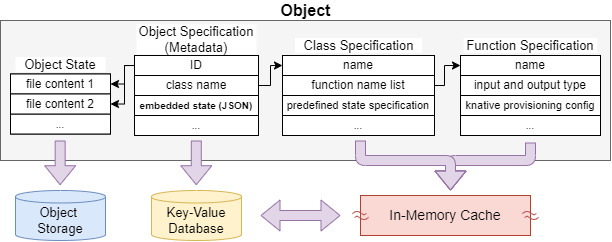

The diagram above was exported from draw.io. Its source (the exported page's mxGraphModel, read from the mxfile embedded in the PNG):
<mxGraphModel dx="716" dy="448" grid="1" gridSize="10" guides="1" tooltips="1" connect="1" arrows="1" fold="1" page="1" pageScale="1" pageWidth="827" pageHeight="1169" math="0" shadow="0">
  <root>
    <mxCell id="0" />
    <mxCell id="1" parent="0" />
    <mxCell id="aVtGH3g-rNT68AGkA9nY-41" value="" style="rounded=0;whiteSpace=wrap;html=1;labelBackgroundColor=none;fontSize=13;strokeColor=#666666;fillColor=#f5f5f5;fontColor=#333333;" parent="1" vertex="1">
      <mxGeometry x="290" y="130" width="610" height="140" as="geometry" />
    </mxCell>
    <mxCell id="aVtGH3g-rNT68AGkA9nY-43" value="Object" style="text;html=1;align=center;verticalAlign=middle;resizable=0;points=[];autosize=1;strokeColor=none;fillColor=none;fontSize=16;fontStyle=1" parent="1" vertex="1">
      <mxGeometry x="560" y="110" width="70" height="20" as="geometry" />
    </mxCell>
    <mxCell id="aVtGH3g-rNT68AGkA9nY-44" value="" style="rounded=0;whiteSpace=wrap;html=1;labelBackgroundColor=none;fontSize=12;strokeColor=#000000;verticalAlign=top;" parent="1" vertex="1">
      <mxGeometry x="300" y="183.5" width="100" height="60" as="geometry" />
    </mxCell>
    <mxCell id="aVtGH3g-rNT68AGkA9nY-47" value="Object &lt;br&gt;Storage" style="shape=cylinder3;whiteSpace=wrap;html=1;boundedLbl=1;backgroundOutline=1;size=6.239990234375;labelBackgroundColor=none;fontSize=13;strokeColor=#6c8ebf;fillColor=#dae8fc;" parent="1" vertex="1">
      <mxGeometry x="305" y="300" width="90" height="50" as="geometry" />
    </mxCell>
    <mxCell id="aVtGH3g-rNT68AGkA9nY-49" value="" style="rounded=0;whiteSpace=wrap;html=1;labelBackgroundColor=none;fontSize=13;strokeColor=#000000;" parent="1" vertex="1">
      <mxGeometry x="750" y="165" width="140" height="80" as="geometry" />
    </mxCell>
    <mxCell id="aVtGH3g-rNT68AGkA9nY-53" style="edgeStyle=orthogonalEdgeStyle;rounded=0;orthogonalLoop=1;jettySize=auto;html=1;entryX=0;entryY=0.5;entryDx=0;entryDy=0;fontSize=12;startArrow=none;startFill=0;endArrow=classic;endFill=1;strokeWidth=1;exitX=1;exitY=0.5;exitDx=0;exitDy=0;" parent="1" source="2EvTz9A3N-frsHyDXWJi-12" target="2EvTz9A3N-frsHyDXWJi-16" edge="1">
      <mxGeometry relative="1" as="geometry">
        <mxPoint x="570" y="175" as="targetPoint" />
        <Array as="points">
          <mxPoint x="560" y="195" />
          <mxPoint x="560" y="175" />
        </Array>
      </mxGeometry>
    </mxCell>
    <mxCell id="aVtGH3g-rNT68AGkA9nY-51" value="class name" style="rounded=0;whiteSpace=wrap;html=1;labelBackgroundColor=none;fontSize=10;strokeColor=#9673a6;fillColor=#e1d5e7;" parent="1" vertex="1">
      <mxGeometry x="430" y="205" width="100" height="20" as="geometry" />
    </mxCell>
    <mxCell id="aVtGH3g-rNT68AGkA9nY-52" value="..." style="rounded=0;whiteSpace=wrap;html=1;labelBackgroundColor=none;fontSize=10;" parent="1" vertex="1">
      <mxGeometry x="424" y="225" width="124" height="20" as="geometry" />
    </mxCell>
    <mxCell id="2EvTz9A3N-frsHyDXWJi-2" style="edgeStyle=orthogonalEdgeStyle;rounded=0;orthogonalLoop=1;jettySize=auto;html=1;entryX=0;entryY=0.5;entryDx=0;entryDy=0;fontSize=16;startArrow=none;startFill=0;endArrow=classic;endFill=1;strokeWidth=1;fillColor=default;exitX=1;exitY=0.5;exitDx=0;exitDy=0;" parent="1" target="aVtGH3g-rNT68AGkA9nY-60" edge="1" source="2EvTz9A3N-frsHyDXWJi-15">
      <mxGeometry relative="1" as="geometry">
        <mxPoint x="710" y="195" as="sourcePoint" />
        <Array as="points">
          <mxPoint x="734" y="195" />
          <mxPoint x="734" y="175" />
        </Array>
      </mxGeometry>
    </mxCell>
    <mxCell id="aVtGH3g-rNT68AGkA9nY-60" value="name" style="rounded=0;whiteSpace=wrap;html=1;labelBackgroundColor=none;fontSize=10;strokeColor=#82b366;fillColor=#d5e8d4;" parent="1" vertex="1">
      <mxGeometry x="750" y="165" width="140" height="20" as="geometry" />
    </mxCell>
    <mxCell id="aVtGH3g-rNT68AGkA9nY-61" value="input and output type" style="rounded=0;whiteSpace=wrap;html=1;labelBackgroundColor=none;fontSize=10;strokeColor=#82b366;fillColor=#d5e8d4;" parent="1" vertex="1">
      <mxGeometry x="750" y="185" width="140" height="20" as="geometry" />
    </mxCell>
    <mxCell id="aVtGH3g-rNT68AGkA9nY-62" value="knative provisioning config" style="rounded=0;whiteSpace=wrap;html=1;labelBackgroundColor=none;fontSize=11;" parent="1" vertex="1">
      <mxGeometry x="750" y="205" width="140" height="20" as="geometry" />
    </mxCell>
    <mxCell id="aVtGH3g-rNT68AGkA9nY-63" value="..." style="rounded=0;whiteSpace=wrap;html=1;labelBackgroundColor=none;fontSize=10;" parent="1" vertex="1">
      <mxGeometry x="572" y="225" width="152" height="20" as="geometry" />
    </mxCell>
    <mxCell id="aVtGH3g-rNT68AGkA9nY-65" value="..." style="rounded=0;whiteSpace=wrap;html=1;labelBackgroundColor=none;fontSize=10;" parent="1" vertex="1">
      <mxGeometry x="750" y="225" width="140" height="20" as="geometry" />
    </mxCell>
    <mxCell id="aVtGH3g-rNT68AGkA9nY-68" value="&lt;span style=&quot;font-size: 13px;&quot;&gt;Object State&lt;/span&gt;" style="text;whiteSpace=wrap;html=1;fontSize=13;align=center;verticalAlign=middle;fillColor=default;" parent="1" vertex="1">
      <mxGeometry x="305" y="166.5" width="90" height="15" as="geometry" />
    </mxCell>
    <mxCell id="aVtGH3g-rNT68AGkA9nY-70" value="..." style="rounded=0;whiteSpace=wrap;html=1;labelBackgroundColor=none;fontSize=10;" parent="1" vertex="1">
      <mxGeometry x="300" y="223.5" width="100" height="20" as="geometry" />
    </mxCell>
    <mxCell id="aVtGH3g-rNT68AGkA9nY-77" value="In-Memory Cache" style="rounded=0;whiteSpace=wrap;html=1;fontFamily=Helvetica;fontSize=14;align=center;strokeColor=#ae4132;fillColor=#fad9d5;" parent="1" vertex="1">
      <mxGeometry x="650" y="305" width="170" height="40" as="geometry" />
    </mxCell>
    <mxCell id="aVtGH3g-rNT68AGkA9nY-79" value="Key-Value&lt;br&gt;Database" style="shape=cylinder3;whiteSpace=wrap;html=1;boundedLbl=1;backgroundOutline=1;size=6.239990234375;labelBackgroundColor=none;fontSize=13;strokeColor=#d6b656;fillColor=#fff2cc;" parent="1" vertex="1">
      <mxGeometry x="441" y="300" width="90" height="50" as="geometry" />
    </mxCell>
    <mxCell id="aVtGH3g-rNT68AGkA9nY-80" value="" style="shape=flexArrow;endArrow=classic;html=1;rounded=0;fontSize=10;strokeWidth=1;fillColor=#e1d5e7;strokeColor=#9673a6;" parent="1" edge="1">
      <mxGeometry width="50" height="50" relative="1" as="geometry">
        <mxPoint x="349.65999999999997" y="250" as="sourcePoint" />
        <mxPoint x="349.65999999999997" y="294.71000000000004" as="targetPoint" />
      </mxGeometry>
    </mxCell>
    <mxCell id="2EvTz9A3N-frsHyDXWJi-1" value="" style="shape=flexArrow;endArrow=classic;html=1;rounded=0;fontSize=10;strokeWidth=1;fillColor=#e1d5e7;strokeColor=#9673a6;" parent="1" edge="1">
      <mxGeometry width="50" height="50" relative="1" as="geometry">
        <mxPoint x="485.79999999999984" y="250" as="sourcePoint" />
        <mxPoint x="485.79999999999984" y="294.71000000000004" as="targetPoint" />
      </mxGeometry>
    </mxCell>
    <mxCell id="aVtGH3g-rNT68AGkA9nY-85" value="" style="shape=flexArrow;endArrow=classic;html=1;rounded=1;fontSize=10;strokeWidth=1;fillColor=#e1d5e7;strokeColor=#9673a6;" parent="1" edge="1">
      <mxGeometry width="50" height="50" relative="1" as="geometry">
        <mxPoint x="820" y="252" as="sourcePoint" />
        <mxPoint x="740" y="300" as="targetPoint" />
        <Array as="points">
          <mxPoint x="820" y="270" />
          <mxPoint x="740" y="270" />
        </Array>
      </mxGeometry>
    </mxCell>
    <mxCell id="2EvTz9A3N-frsHyDXWJi-7" value="" style="shape=flexArrow;endArrow=classic;html=1;rounded=1;fontSize=10;strokeWidth=1;fillColor=#e1d5e7;strokeColor=#9673a6;sketch=0;targetPerimeterSpacing=0;sourcePerimeterSpacing=0;" parent="1" edge="1">
      <mxGeometry width="50" height="50" relative="1" as="geometry">
        <mxPoint x="650" y="250" as="sourcePoint" />
        <mxPoint x="740" y="300" as="targetPoint" />
        <Array as="points">
          <mxPoint x="650" y="270" />
          <mxPoint x="740" y="270" />
        </Array>
      </mxGeometry>
    </mxCell>
    <mxCell id="2EvTz9A3N-frsHyDXWJi-10" value="file content 1" style="rounded=0;whiteSpace=wrap;html=1;labelBackgroundColor=none;fontSize=12;" parent="1" vertex="1">
      <mxGeometry x="300" y="183.5" width="100" height="20" as="geometry" />
    </mxCell>
    <mxCell id="2EvTz9A3N-frsHyDXWJi-11" value="file content 2" style="rounded=0;whiteSpace=wrap;html=1;labelBackgroundColor=none;fontSize=12;" parent="1" vertex="1">
      <mxGeometry x="300" y="203.5" width="100" height="20" as="geometry" />
    </mxCell>
    <mxCell id="2EvTz9A3N-frsHyDXWJi-12" value="class name" style="rounded=0;whiteSpace=wrap;html=1;labelBackgroundColor=none;fontSize=12;" parent="1" vertex="1">
      <mxGeometry x="424" y="185" width="124" height="20" as="geometry" />
    </mxCell>
    <mxCell id="2EvTz9A3N-frsHyDXWJi-13" value="&lt;b&gt;embedded state (JSON)&lt;/b&gt;" style="rounded=0;whiteSpace=wrap;html=1;labelBackgroundColor=none;fontSize=10;" parent="1" vertex="1">
      <mxGeometry x="424" y="205" width="124" height="20" as="geometry" />
    </mxCell>
    <mxCell id="2EvTz9A3N-frsHyDXWJi-14" value="predefined state specification" style="rounded=0;whiteSpace=wrap;html=1;labelBackgroundColor=none;fontSize=11;" parent="1" vertex="1">
      <mxGeometry x="572" y="205" width="152" height="20" as="geometry" />
    </mxCell>
    <mxCell id="2EvTz9A3N-frsHyDXWJi-15" value="function name list" style="rounded=0;whiteSpace=wrap;html=1;labelBackgroundColor=none;fontSize=12;" parent="1" vertex="1">
      <mxGeometry x="572" y="185" width="152" height="20" as="geometry" />
    </mxCell>
    <mxCell id="2EvTz9A3N-frsHyDXWJi-16" value="name" style="rounded=0;whiteSpace=wrap;html=1;labelBackgroundColor=none;fontSize=12;" parent="1" vertex="1">
      <mxGeometry x="572" y="165" width="152" height="20" as="geometry" />
    </mxCell>
    <mxCell id="2EvTz9A3N-frsHyDXWJi-17" value="name" style="rounded=0;whiteSpace=wrap;html=1;labelBackgroundColor=none;fontSize=12;" parent="1" vertex="1">
      <mxGeometry x="750" y="165" width="140" height="20" as="geometry" />
    </mxCell>
    <mxCell id="2EvTz9A3N-frsHyDXWJi-18" value="input and output type" style="rounded=0;whiteSpace=wrap;html=1;labelBackgroundColor=none;fontSize=12;" parent="1" vertex="1">
      <mxGeometry x="750" y="185" width="140" height="20" as="geometry" />
    </mxCell>
    <mxCell id="2EvTz9A3N-frsHyDXWJi-19" value="" style="shape=flexArrow;endArrow=classic;html=1;rounded=0;fontSize=10;strokeWidth=1;fillColor=#e1d5e7;strokeColor=#9673a6;startArrow=block;" parent="1" edge="1">
      <mxGeometry width="50" height="50" relative="1" as="geometry">
        <mxPoint x="630" y="325" as="sourcePoint" />
        <mxPoint x="550" y="325" as="targetPoint" />
      </mxGeometry>
    </mxCell>
    <mxCell id="2EvTz9A3N-frsHyDXWJi-25" value="" style="endArrow=classic;html=1;rounded=1;sketch=0;fontSize=11;sourcePerimeterSpacing=0;targetPerimeterSpacing=0;strokeColor=#b85450;strokeWidth=1;fillColor=#f8cecc;shape=link;edgeStyle=isometricEdgeStyle;width=4.579439252336449;" parent="1" edge="1">
      <mxGeometry width="50" height="50" relative="1" as="geometry">
        <mxPoint x="643.0000000000001" y="325" as="sourcePoint" />
        <mxPoint x="657" y="325" as="targetPoint" />
      </mxGeometry>
    </mxCell>
    <mxCell id="2EvTz9A3N-frsHyDXWJi-26" value="" style="endArrow=classic;html=1;rounded=1;sketch=0;fontSize=11;sourcePerimeterSpacing=0;targetPerimeterSpacing=0;strokeColor=#b85450;strokeWidth=1;fillColor=#f8cecc;shape=link;edgeStyle=isometricEdgeStyle;width=4.579439252336449;" parent="1" edge="1">
      <mxGeometry width="50" height="50" relative="1" as="geometry">
        <mxPoint x="813.0000000000001" y="325" as="sourcePoint" />
        <mxPoint x="827" y="325" as="targetPoint" />
      </mxGeometry>
    </mxCell>
    <mxCell id="S9_2UEK1oHvBRYWo5y57-1" style="edgeStyle=orthogonalEdgeStyle;rounded=0;orthogonalLoop=1;jettySize=auto;html=1;exitX=0;exitY=0.5;exitDx=0;exitDy=0;entryX=1;entryY=0.5;entryDx=0;entryDy=0;strokeWidth=1;" parent="1" source="fSbsksZAZ5aeHJZlKndO-1" target="2EvTz9A3N-frsHyDXWJi-11" edge="1">
      <mxGeometry relative="1" as="geometry">
        <Array as="points">
          <mxPoint x="414" y="175" />
          <mxPoint x="414" y="214" />
        </Array>
      </mxGeometry>
    </mxCell>
    <mxCell id="fSbsksZAZ5aeHJZlKndO-1" value="ID" style="rounded=0;whiteSpace=wrap;html=1;labelBackgroundColor=none;fontSize=12;" parent="1" vertex="1">
      <mxGeometry x="424" y="165" width="124" height="20" as="geometry" />
    </mxCell>
    <mxCell id="S9_2UEK1oHvBRYWo5y57-2" style="edgeStyle=orthogonalEdgeStyle;rounded=0;orthogonalLoop=1;jettySize=auto;html=1;exitX=0;exitY=0.5;exitDx=0;exitDy=0;entryX=1;entryY=0.5;entryDx=0;entryDy=0;strokeWidth=1;" parent="1" source="fSbsksZAZ5aeHJZlKndO-1" target="2EvTz9A3N-frsHyDXWJi-10" edge="1">
      <mxGeometry relative="1" as="geometry">
        <mxPoint x="434" y="185" as="sourcePoint" />
        <mxPoint x="410" y="223.5" as="targetPoint" />
        <Array as="points">
          <mxPoint x="414" y="175" />
          <mxPoint x="414" y="193" />
        </Array>
      </mxGeometry>
    </mxCell>
    <mxCell id="8ddI7j_vbwFbq8_4aw17-1" value="&lt;span style=&quot;font-size: 13px;&quot;&gt;Object&amp;nbsp;&lt;/span&gt;&lt;span style=&quot;font-size: 13px;&quot;&gt;Specification&lt;/span&gt;&lt;br style=&quot;font-size: 13px;&quot;&gt;&lt;span style=&quot;font-size: 13px;&quot;&gt;(Metadata)&lt;/span&gt;" style="text;whiteSpace=wrap;html=1;fontSize=13;align=center;verticalAlign=middle;fillColor=default;" vertex="1" parent="1">
      <mxGeometry x="426" y="134" width="120" height="30" as="geometry" />
    </mxCell>
    <mxCell id="8ddI7j_vbwFbq8_4aw17-2" value="&lt;span style=&quot;font-size: 13px;&quot;&gt;Class Specification&lt;/span&gt;" style="text;whiteSpace=wrap;html=1;fontSize=13;align=center;verticalAlign=middle;fillColor=default;" vertex="1" parent="1">
      <mxGeometry x="584.5" y="147.5" width="127" height="15" as="geometry" />
    </mxCell>
    <mxCell id="8ddI7j_vbwFbq8_4aw17-3" value="&lt;span style=&quot;font-size: 13px;&quot;&gt;Function Specification&lt;/span&gt;" style="text;whiteSpace=wrap;html=1;fontSize=13;align=center;verticalAlign=middle;fillColor=default;" vertex="1" parent="1">
      <mxGeometry x="753.25" y="147.5" width="133.5" height="15" as="geometry" />
    </mxCell>
  </root>
</mxGraphModel>